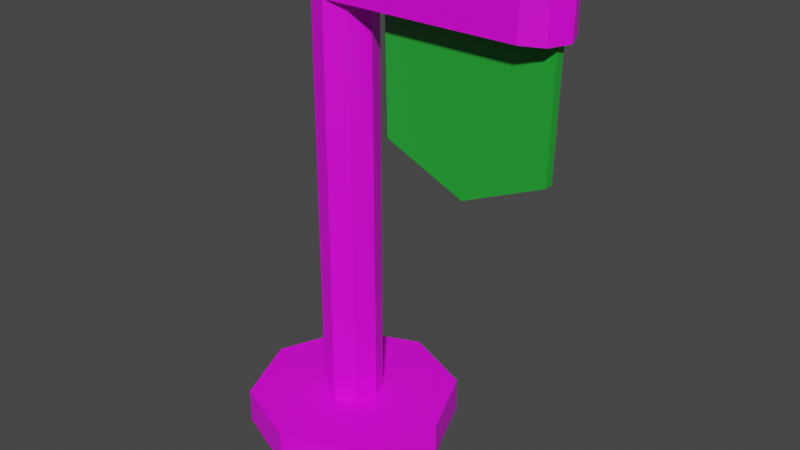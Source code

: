 # Source: Flag2Joined.blend  (saved by Blender 4.0.36; exported with 4.5.12 LTS)
import bpy
from mathutils import Matrix  # noqa: F401  (used for matrix-valued properties, if any)

bpy.ops.wm.read_factory_settings(use_empty=True)
scene = bpy.context.scene
scene.name = 'Scene'

# ---- collections
col_collection_2 = bpy.data.collections.new('Collection 2'); scene.collection.children.link(col_collection_2)

# ---- images (referenced by path relative to the original .blend; pixels are not part of the script)
import os
ASSET_DIR = os.environ.get("B2B_ASSET_DIR", "")  # directory of the original .blend (textures are referenced by path, not embedded)
HERE = os.path.dirname(os.path.abspath(__file__))  # packed textures are extracted next to this script under _unpacked/

def load_image(name, relpath, width, height, colorspace="sRGB"):
    """Load a texture the original file referenced (path relative to the .blend, or extracted next to this script)."""
    p = next((c for c in (os.path.join(HERE, relpath), os.path.join(ASSET_DIR, relpath)) if relpath and os.path.exists(c)), "")
    if p:
        img = bpy.data.images.load(p, check_existing=True)
        img.name = name
    else:  # same state as the original file: an image datablock whose file is absent (Cycles renders it pink)
        img = bpy.data.images.new(name, width, height)
        img.source = "FILE"
        img.filepath = "//" + (relpath or name)
    img.colorspace_settings.name = colorspace
    return img
img_colorpalette_png = load_image('ColorPalette.png', 'ColorPalette.png', 1024, 1024, 'sRGB')

# ---- materials (node trees are filled in below, after node groups)
mat_material_002 = bpy.data.materials.new('Material.002')
mat_material_002.use_transparent_shadow = False
mat_material_003 = bpy.data.materials.new('Material.003')
mat_material_003.use_transparent_shadow = False

# ---- material node trees
mat_material_002.use_nodes = True; mat_material_002.node_tree.nodes.clear()
_N = mat_material_002.node_tree.nodes; _L = mat_material_002.node_tree.links
n0 = _N.new('ShaderNodeBsdfPrincipled'); n0.name = 'Principled BSDF'; n0.location = (10, 300)
n0.inputs[3].default_value = 1.45
n1 = _N.new('ShaderNodeOutputMaterial'); n1.name = 'Material Output'; n1.location = (300, 300)
n2 = _N.new('ShaderNodeTexImage'); n2.name = 'Image Texture'; n2.location = (-280, 280)
n2.image = img_colorpalette_png
n2.interpolation = 'Closest'
_L.new(n0.outputs[0], n1.inputs[0])
_L.new(n2.outputs[0], n0.inputs[0])
n1.is_active_output = True
mat_material_003.use_nodes = True; mat_material_003.node_tree.nodes.clear()
_N = mat_material_003.node_tree.nodes; _L = mat_material_003.node_tree.links
n0 = _N.new('ShaderNodeBsdfPrincipled'); n0.name = 'Principled BSDF'; n0.location = (10, 300)
n0.inputs[0].default_value = (0.0173, 0.3845, 0.03394, 1.0)
n0.inputs[3].default_value = 1.45
n1 = _N.new('ShaderNodeOutputMaterial'); n1.name = 'Material Output'; n1.location = (300, 300)
_L.new(n0.outputs[0], n1.inputs[0])
n1.is_active_output = True

# ---- world
world_world = bpy.data.worlds.new('World'); scene.world = world_world
world_world.use_nodes = True; world_world.node_tree.nodes.clear()
_N = world_world.node_tree.nodes; _L = world_world.node_tree.links
n0 = _N.new('ShaderNodeOutputWorld'); n0.name = 'World Output'; n0.location = (300, 300)
n1 = _N.new('ShaderNodeBackground'); n1.name = 'Background'; n1.location = (10, 300)
n1.inputs[0].default_value = (0.05088, 0.05088, 0.05088, 1.0)
_L.new(n1.outputs[0], n0.inputs[0])
n0.is_active_output = True
world_world.color = (0.05088, 0.05088, 0.05088)
world_world.use_sun_shadow = False
world_world.sun_shadow_jitter_overblur = 0.0

# ---- meshes
me_cylinder = bpy.data.meshes.new('Cylinder')
me_cylinder.from_pydata([(0.0, 0.0, 0.0), (0.0, 0.3, 0.0), (0.0, 0.3, 0.1), (0.2121, 0.2121, 0.0), (0.2121, 0.2121, 0.1), (0.3, 0.0, 0.0), (0.3, 0.0, 0.1), (0.2121, -0.2121, 0.0), (0.2121, -0.2121, 0.1), (0.0, -0.3, 0.0), (0.0, -0.3, 0.1), (-0.2121, -0.2121, 0.0), (-0.2121, -0.2121, 0.1), (-0.3, 0.0, 0.0), (-0.3, 0.0, 0.1), (-0.2121, 0.2121, 0.0), (-0.2121, 0.2121, 0.1), (0.05906, 0.05906, 0.1), (0.0, 0.08352, 0.1), (0.08352, 0.0, 0.1), (0.05906, -0.05906, 0.1), (0.0, -0.08352, 0.1), (-0.05906, -0.05906, 0.1), (-0.08352, 0.0, 0.1), (-0.05906, 0.05906, 0.1), (0.0, 0.08352, 1.36), (0.0, 0.0, 1.36), (0.05906, 0.05906, 1.36), (0.08352, 0.0, 1.36), (0.05906, -0.05906, 1.36), (0.0, -0.08352, 1.36), (-0.05906, -0.05906, 1.36), (-0.08352, 0.0, 1.36), (-0.05906, 0.05906, 1.36), (-0.08352, 0.0, 1.26), (-0.05906, 0.05906, 1.26), (0.05906, 0.05906, 1.26), (0.0, 0.08352, 1.26), (0.05906, -0.05906, 1.26), (0.08352, 0.0, 1.26), (-0.05906, -0.05906, 1.26), (0.0, -0.08352, 1.26), (0.5597, 0.08352, 1.26), (0.5597, 0.08352, 1.36), (0.6432, 0.0, 1.26), (0.6432, 0.0, 1.36), (0.5597, -0.08352, 1.26), (0.5597, -0.08352, 1.36), (0.6187, 0.05906, 1.36), (0.6187, -0.05906, 1.36), (0.6187, 0.05906, 1.26), (0.6187, -0.05906, 1.26), (0.375, -0.0125, 0.9767), (0.375, -0.0125, 0.8167), (0.1422, -0.0125, 0.9185), (0.1352, -0.0125, 1.26), (0.6148, -0.0125, 1.26), (0.6078, -0.0125, 0.9185), (0.375, 0.0125, 0.9767), (0.375, 0.0125, 0.8167), (0.1422, 0.0125, 0.9185), (0.1352, 0.0125, 1.26), (0.6148, 0.0125, 1.26), (0.6078, 0.0125, 0.9185)], [], [(0, 1, 3), (35, 34, 32, 33), (1, 2, 4, 3), (0, 3, 5), (41, 38, 51, 46), (3, 4, 6, 5), (0, 5, 7), (25, 27, 48, 43), (5, 6, 8, 7), (0, 7, 9), (34, 40, 31, 32), (7, 8, 10, 9), (0, 9, 11), (37, 35, 33, 25), (9, 10, 12, 11), (0, 11, 13), (38, 39, 44, 51), (11, 12, 14, 13), (0, 13, 15), (29, 30, 47, 49), (13, 14, 16, 15), (0, 15, 1), (40, 41, 30, 31), (15, 16, 2, 1), (18, 17, 4, 2), (17, 19, 6, 4), (19, 20, 8, 6), (20, 21, 10, 8), (21, 22, 12, 10), (22, 23, 14, 12), (23, 24, 16, 14), (24, 18, 2, 16), (26, 27, 25), (26, 28, 27), (26, 29, 28), (26, 30, 29), (26, 31, 30), (26, 32, 31), (26, 33, 32), (26, 25, 33), (22, 21, 41, 40), (20, 19, 39, 38), (17, 18, 37, 36), (18, 24, 35, 37), (23, 22, 40, 34), (21, 20, 38, 41), (19, 17, 36, 39), (24, 23, 34, 35), (44, 50, 48, 45), (46, 51, 49, 47), (50, 42, 43, 48), (51, 44, 45, 49), (27, 28, 45, 48), (36, 37, 42, 50), (39, 36, 50, 44), (30, 41, 46, 47), (37, 25, 43, 42), (28, 29, 49, 45), (52, 54, 53), (52, 55, 54), (52, 56, 55), (52, 57, 56), (52, 53, 57), (58, 59, 60), (58, 60, 61), (58, 61, 62), (58, 62, 63), (58, 63, 59), (56, 57, 63, 62), (55, 56, 62, 61), (54, 55, 61, 60), (53, 54, 60, 59), (57, 53, 59, 63)])
me_cylinder.polygons.foreach_set('material_index', [0, 0, 0, 0, 0, 0, 0, 0, 0, 0, 0, 0, 0, 0, 0, 0, 0, 0, 0, 0, 0, 0, 0, 0, 0, 0, 0, 0, 0, 0, 0, 0, 0, 0, 0, 0, 0, 0, 0, 0, 0, 0, 0, 0, 0, 0, 0, 0, 0, 0, 0, 0, 0, 0, 0, 0, 0, 0, 1, 1, 1, 1, 1, 1, 1, 1, 1, 1, 1, 1, 1, 1, 1])
_uv = me_cylinder.uv_layers.new(name='UVMap')
_uv.uv.foreach_set('vector', [0.1168, 0.7027, 0.1168, 0.7027, 0.1168, 0.7027, 0.4216, 0.7282, 0.4216, 0.7282, 0.4216, 0.7282, 0.4216, 0.7282, 0.1168, 0.7027, 0.1168, 0.7027, 0.1168, 0.7027, 0.1168, 0.7027, 0.1168, 0.7027, 0.1168, 0.7027, 0.1168, 0.7027, 0.4216, 0.7282, 0.4216, 0.7282, 0.4216, 0.7282, 0.4216, 0.7282, 0.1168, 0.7027, 0.1168, 0.7027, 0.1168, 0.7027, 0.1168, 0.7027, 0.1168, 0.7027, 0.1168, 0.7027, 0.1168, 0.7027, 0.4216, 0.7282, 0.4216, 0.7282, 0.4216, 0.7282, 0.4216, 0.7282, 0.1168, 0.7027, 0.1168, 0.7027, 0.1168, 0.7027, 0.1168, 0.7027, 0.1168, 0.7027, 0.1168, 0.7027, 0.1168, 0.7027, 0.4216, 0.7282, 0.4216, 0.7282, 0.4216, 0.7282, 0.4216, 0.7282, 0.1168, 0.7027, 0.1168, 0.7027, 0.1168, 0.7027, 0.1168, 0.7027, 0.1168, 0.7027, 0.1168, 0.7027, 0.1168, 0.7027, 0.4216, 0.7282, 0.4216, 0.7282, 0.4216, 0.7282, 0.4216, 0.7282, 0.1168, 0.7027, 0.1168, 0.7027, 0.1168, 0.7027, 0.1168, 0.7027, 0.1168, 0.7027, 0.1168, 0.7027, 0.1168, 0.7027, 0.4216, 0.7282, 0.4216, 0.7282, 0.4216, 0.7282, 0.4216, 0.7282, 0.1168, 0.7027, 0.1168, 0.7027, 0.1168, 0.7027, 0.1168, 0.7027, 0.1168, 0.7027, 0.1168, 0.7027, 0.1168, 0.7027, 0.4216, 0.7282, 0.4216, 0.7282, 0.4216, 0.7282, 0.4216, 0.7282, 0.1168, 0.7027, 0.1168, 0.7027, 0.1168, 0.7027, 0.1168, 0.7027, 0.1168, 0.7027, 0.1168, 0.7027, 0.1168, 0.7027, 0.4216, 0.7282, 0.4216, 0.7282, 0.4216, 0.7282, 0.4216, 0.7282, 0.1168, 0.7027, 0.1168, 0.7027, 0.1168, 0.7027, 0.1168, 0.7027, 0.1168, 0.7027, 0.1168, 0.7027, 0.1168, 0.7027, 0.1168, 0.7027, 0.1168, 0.7027, 0.1168, 0.7027, 0.1168, 0.7027, 0.1168, 0.7027, 0.1168, 0.7027, 0.1168, 0.7027, 0.1168, 0.7027, 0.1168, 0.7027, 0.1168, 0.7027, 0.1168, 0.7027, 0.1168, 0.7027, 0.1168, 0.7027, 0.1168, 0.7027, 0.1168, 0.7027, 0.1168, 0.7027, 0.1168, 0.7027, 0.1168, 0.7027, 0.1168, 0.7027, 0.1168, 0.7027, 0.1168, 0.7027, 0.1168, 0.7027, 0.1168, 0.7027, 0.1168, 0.7027, 0.1168, 0.7027, 0.1168, 0.7027, 0.1168, 0.7027, 0.1168, 0.7027, 0.1168, 0.7027, 0.4216, 0.7282, 0.4216, 0.7282, 0.4216, 0.7282, 0.4216, 0.7282, 0.4216, 0.7282, 0.4216, 0.7282, 0.4216, 0.7282, 0.4216, 0.7282, 0.4216, 0.7282, 0.4216, 0.7282, 0.4216, 0.7282, 0.4216, 0.7282, 0.4216, 0.7282, 0.4216, 0.7282, 0.4216, 0.7282, 0.4216, 0.7282, 0.4216, 0.7282, 0.4216, 0.7282, 0.4216, 0.7282, 0.4216, 0.7282, 0.4216, 0.7282, 0.4216, 0.7282, 0.4216, 0.7282, 0.4216, 0.7282, 0.4216, 0.7282, 0.4216, 0.7282, 0.4216, 0.7282, 0.4216, 0.7282, 0.4216, 0.7282, 0.4216, 0.7282, 0.4216, 0.7282, 0.4216, 0.7282, 0.4216, 0.7282, 0.4216, 0.7282, 0.4216, 0.7282, 0.4216, 0.7282, 0.4216, 0.7282, 0.4216, 0.7282, 0.4216, 0.7282, 0.4216, 0.7282, 0.4216, 0.7282, 0.4216, 0.7282, 0.4216, 0.7282, 0.4216, 0.7282, 0.4216, 0.7282, 0.4216, 0.7282, 0.4216, 0.7282, 0.4216, 0.7282, 0.4216, 0.7282, 0.4216, 0.7282, 0.4216, 0.7282, 0.4216, 0.7282, 0.4216, 0.7282, 0.4216, 0.7282, 0.4216, 0.7282, 0.4216, 0.7282, 0.4216, 0.7282, 0.4216, 0.7282, 0.4216, 0.7282, 0.4216, 0.7282, 0.4216, 0.7282, 0.4216, 0.7282, 0.4216, 0.7282, 0.4216, 0.7282, 0.4216, 0.7282, 0.4216, 0.7282, 0.4216, 0.7282, 0.4216, 0.7282, 0.4216, 0.7282, 0.4216, 0.7282, 0.4216, 0.7282, 0.4216, 0.7282, 0.4216, 0.7282, 0.4216, 0.7282, 0.4216, 0.7282, 0.4216, 0.7282, 0.4216, 0.7282, 0.4216, 0.7282, 0.4216, 0.7282, 0.4216, 0.7282, 0.4216, 0.7282, 0.4216, 0.7282, 0.4216, 0.7282, 0.4216, 0.7282, 0.4216, 0.7282, 0.4216, 0.7282, 0.4216, 0.7282, 0.4216, 0.7282, 0.4216, 0.7282, 0.4216, 0.7282, 0.4216, 0.7282, 0.4216, 0.7282, 0.4216, 0.7282, 0.4216, 0.7282, 0.4216, 0.7282, 0.4216, 0.7282, 0.5, 0.5, 0.02447, 0.6545, 0.5, 1.0, 0.5, 0.5, 0.2061, 0.09549, 0.02447, 0.6545, 0.5, 0.5, 0.7939, 0.09549, 0.2061, 0.09549, 0.5, 0.5, 0.9755, 0.6545, 0.7939, 0.09549, 0.5, 0.5, 0.5, 1.0, 0.9755, 0.6545, 0.5, 0.5, 0.5, 1.0, 0.02447, 0.6545, 0.5, 0.5, 0.02447, 0.6545, 0.2061, 0.09549, 0.5, 0.5, 0.2061, 0.09549, 0.7939, 0.09549, 0.5, 0.5, 0.7939, 0.09549, 0.9755, 0.6545, 0.5, 0.5, 0.9755, 0.6545, 0.5, 1.0, 0.7939, 0.09549, 0.9755, 0.6545, 0.9755, 0.6545, 0.7939, 0.09549, 0.2061, 0.09549, 0.7939, 0.09549, 0.7939, 0.09549, 0.2061, 0.09549, 0.02447, 0.6545, 0.2061, 0.09549, 0.2061, 0.09549, 0.02447, 0.6545, 0.5, 1.0, 0.02447, 0.6545, 0.02447, 0.6545, 0.5, 1.0, 0.9755, 0.6545, 0.5, 1.0, 0.5, 1.0, 0.9755, 0.6545])
me_cylinder.materials.append(mat_material_002)
me_cylinder.materials.append(mat_material_003)
me_cylinder.update()

# ---- objects
ob_cylinder_004 = bpy.data.objects.new('Cylinder.004', me_cylinder)

# ---- transforms, parenting, visibility, modifiers, constraints
ob_cylinder_004.location = (0.0, 0.0, 0.0)

# ---- collection membership
col_collection_2.objects.link(ob_cylinder_004)

# ---- scene / render settings (as saved in the file)
scene.frame_start = 1; scene.frame_end = 250; scene.frame_set(1)
scene.render.engine = 'BLENDER_EEVEE_NEXT'
scene.cycles.sampling_pattern = 'TABULATED_SOBOL'
scene.view_settings.view_transform = 'Filmic'
bpy.context.view_layer.update()

# ---- added for rendering (the .blend has no active camera and no usable light): camera, sun
cam_auto = bpy.data.cameras.new('AutoCamera')
cam_auto.lens = 50.0
cam_auto.sensor_width = 36.0
cam_auto.clip_end = 1000.0
ob_auto_camera = bpy.data.objects.new('AutoCamera', cam_auto)
scene.collection.objects.link(ob_auto_camera)
ob_auto_camera.location = (1.80042, -1.95458, 1.98306)
ob_auto_camera.rotation_euler = (1.09748, -7.21219e-08, 0.694738)
scene.camera = ob_auto_camera
light_auto_sun = bpy.data.lights.new('AutoSun', 'SUN')
light_auto_sun.energy = 3.0
light_auto_sun.angle = 0.0523599
ob_auto_sun = bpy.data.objects.new('AutoSun', light_auto_sun)
scene.collection.objects.link(ob_auto_sun)
ob_auto_sun.rotation_euler = (0.872665, 0.174533, 0.523599)
bpy.context.view_layer.update()
